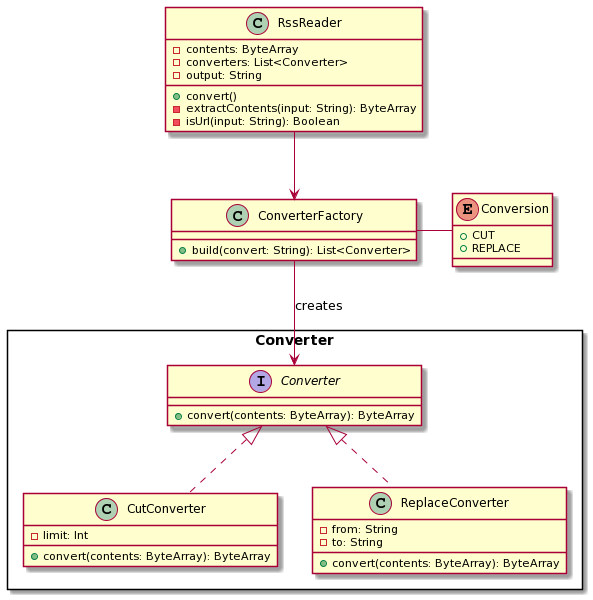

The diagram above was rendered by PlantUML. Its source (embedded in the PNG):
@startuml
class RssReader{
 -contents: ByteArray
 -converters: List<Converter>
 -output: String
 +convert()
 -extractContents(input: String): ByteArray
 -isUrl(input: String): Boolean
}

class ConverterFactory {
 +build(convert: String): List<Converter>
}

enum Conversion {
 +CUT
 +REPLACE
}

package Converter <<Rectangle>> {
interface Converter {
 +convert(contents: ByteArray): ByteArray
}
class CutConverter implements Converter {
 -limit: Int
 +convert(contents: ByteArray): ByteArray
}
class ReplaceConverter implements Converter {
 -from: String
 -to: String
 +convert(contents: ByteArray): ByteArray
}
}
RssReader --> ConverterFactory

ConverterFactory - Conversion
ConverterFactory --> Converter : creates
@enduml